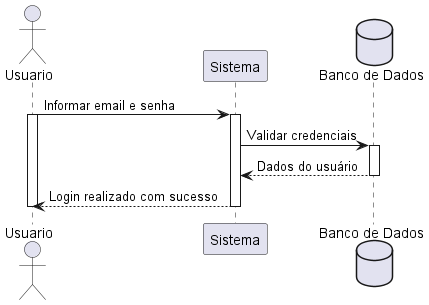

The diagram above was rendered by PlantUML. Its source (embedded in the PNG):
@startuml

actor Usuario

participant "Sistema" as Sistema
database "Banco de Dados" as BD


Usuario -> Sistema : Informar email e senha
activate Usuario
activate Sistema

Sistema -> BD : Validar credenciais
activate BD

BD --> Sistema : Dados do usuário
deactivate BD

Sistema --> Usuario : Login realizado com sucesso
deactivate Sistema
deactivate Usuario

@enduml